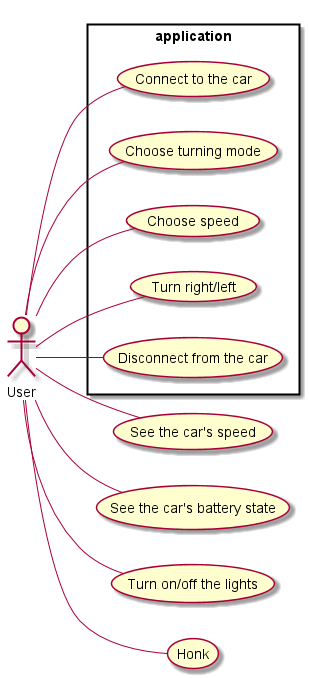

The diagram above was rendered by PlantUML. Its source (embedded in the PNG):
@startuml
left to right direction

Actor User

rectangle application{
User - (Connect to the car)
User - (Choose turning mode)
User - (Choose speed)
User - (Turn right/left)
User -- (Disconnect from the car)
}

User -- (See the car's speed)
User -- (See the car's battery state)
User -- (Turn on/off the lights)
User -- (Honk)
@enduml